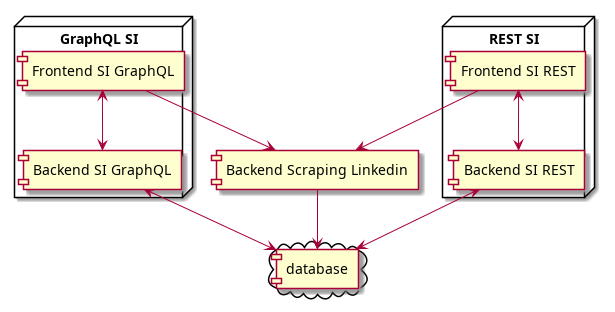

The diagram above was rendered by PlantUML. Its source (embedded in the PNG):
@startuml Arsitektur Sistem

node "GraphQL SI"{
    [Frontend SI GraphQL] <--> [Backend SI GraphQL]
}

node "REST SI"{
    [Frontend SI REST] <--> [Backend SI REST]
}

cloud {
    [database]
    
}

[Backend Scraping Linkedin]

[Frontend SI GraphQL] --> [Backend Scraping Linkedin]
[Frontend SI REST] --> [Backend Scraping Linkedin]
[Backend SI GraphQL] <--> [database]
[Backend SI REST] <--> [database]
[Backend Scraping Linkedin] --> [database]
@enduml